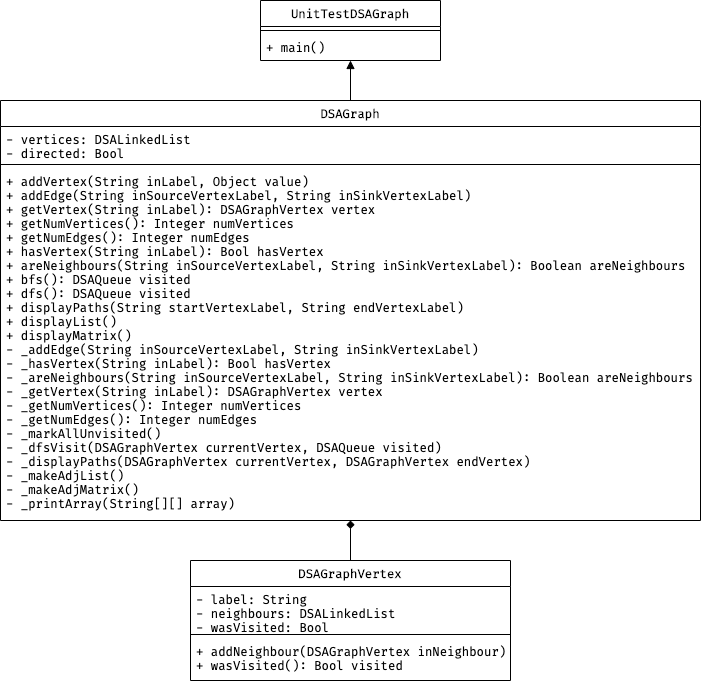

The diagram above was exported from draw.io. Its source (the exported page's mxGraphModel, read from the mxfile embedded in the PNG):
<mxGraphModel dx="667" dy="829" grid="1" gridSize="10" guides="1" tooltips="1" connect="1" arrows="1" fold="1" page="1" pageScale="1" pageWidth="800" pageHeight="800" math="0" shadow="0">
  <root>
    <mxCell id="0" />
    <mxCell id="1" parent="0" />
    <mxCell id="MWVS0yfU9ljRbCC47P48-19" style="edgeStyle=orthogonalEdgeStyle;rounded=0;orthogonalLoop=1;jettySize=auto;html=1;exitX=0.5;exitY=1;exitDx=0;exitDy=0;entryX=0.5;entryY=0;entryDx=0;entryDy=0;fontFamily=Fira Code;startArrow=block;startFill=1;endArrow=none;endFill=0;" parent="1" source="MWVS0yfU9ljRbCC47P48-5" target="MWVS0yfU9ljRbCC47P48-1" edge="1">
      <mxGeometry relative="1" as="geometry" />
    </mxCell>
    <mxCell id="2" style="edgeStyle=orthogonalEdgeStyle;rounded=0;orthogonalLoop=1;jettySize=auto;html=1;exitX=0.5;exitY=0;exitDx=0;exitDy=0;entryX=0.5;entryY=1;entryDx=0;entryDy=0;entryPerimeter=0;endArrow=diamond;endFill=1;" parent="1" source="MWVS0yfU9ljRbCC47P48-12" target="MWVS0yfU9ljRbCC47P48-4" edge="1">
      <mxGeometry relative="1" as="geometry" />
    </mxCell>
    <mxCell id="MWVS0yfU9ljRbCC47P48-1" value="DSAGraph" style="swimlane;fontStyle=1;align=center;verticalAlign=top;childLayout=stackLayout;horizontal=1;startSize=26;horizontalStack=0;resizeParent=1;resizeParentMax=0;resizeLast=0;collapsible=1;marginBottom=0;fontFamily=Fira Code;" parent="1" vertex="1">
      <mxGeometry x="50" y="160" width="700" height="420" as="geometry" />
    </mxCell>
    <mxCell id="MWVS0yfU9ljRbCC47P48-2" value="- vertices: DSALinkedList&#10;- directed: Bool" style="text;strokeColor=none;fillColor=none;align=left;verticalAlign=top;spacingLeft=4;spacingRight=4;overflow=hidden;rotatable=0;points=[[0,0.5],[1,0.5]];portConstraint=eastwest;fontFamily=Fira Code;" parent="MWVS0yfU9ljRbCC47P48-1" vertex="1">
      <mxGeometry y="26" width="700" height="34" as="geometry" />
    </mxCell>
    <mxCell id="MWVS0yfU9ljRbCC47P48-3" value="" style="line;strokeWidth=1;fillColor=none;align=left;verticalAlign=middle;spacingTop=-1;spacingLeft=3;spacingRight=3;rotatable=0;labelPosition=right;points=[];portConstraint=eastwest;" parent="MWVS0yfU9ljRbCC47P48-1" vertex="1">
      <mxGeometry y="60" width="700" height="8" as="geometry" />
    </mxCell>
    <mxCell id="MWVS0yfU9ljRbCC47P48-4" value="+ addVertex(String inLabel, Object value)&#10;+ addEdge(String inSourceVertexLabel, String inSinkVertexLabel)&#10;+ getVertex(String inLabel): DSAGraphVertex vertex&#10;+ getNumVertices(): Integer numVertices&#10;+ getNumEdges(): Integer numEdges&#10;+ hasVertex(String inLabel): Bool hasVertex&#10;+ areNeighbours(String inSourceVertexLabel, String inSinkVertexLabel): Boolean areNeighbours&#10;+ bfs(): DSAQueue visited&#10;+ dfs(): DSAQueue visited&#10;+ displayPaths(String startVertexLabel, String endVertexLabel)&#10;+ displayList()&#10;+ displayMatrix()&#10;- _addEdge(String inSourceVertexLabel, String inSinkVertexLabel)&#10;- _hasVertex(String inLabel): Bool hasVertex&#10;- _areNeighbours(String inSourceVertexLabel, String inSinkVertexLabel): Boolean areNeighbours&#10;- _getVertex(String inLabel): DSAGraphVertex vertex&#10;- _getNumVertices(): Integer numVertices&#10;- _getNumEdges(): Integer numEdges&#10;- _markAllUnvisited()&#10;- _dfsVisit(DSAGraphVertex currentVertex, DSAQueue visited)&#10;- _displayPaths(DSAGraphVertex currentVertex, DSAGraphVertex endVertex)&#10;- _makeAdjList()&#10;- _makeAdjMatrix()&#10;- _printArray(String[][] array)&#10;&#10;" style="text;strokeColor=none;fillColor=none;align=left;verticalAlign=top;spacingLeft=4;spacingRight=4;overflow=hidden;rotatable=0;points=[[0,0.5],[1,0.5]];portConstraint=eastwest;fontFamily=Fira Code;" parent="MWVS0yfU9ljRbCC47P48-1" vertex="1">
      <mxGeometry y="68" width="700" height="352" as="geometry" />
    </mxCell>
    <mxCell id="MWVS0yfU9ljRbCC47P48-5" value="UnitTestDSAGraph" style="swimlane;fontStyle=1;align=center;verticalAlign=top;childLayout=stackLayout;horizontal=1;startSize=26;horizontalStack=0;resizeParent=1;resizeParentMax=0;resizeLast=0;collapsible=1;marginBottom=0;fontFamily=Fira Code;" parent="1" vertex="1">
      <mxGeometry x="310" y="60" width="180" height="60" as="geometry" />
    </mxCell>
    <mxCell id="MWVS0yfU9ljRbCC47P48-7" value="" style="line;strokeWidth=1;fillColor=none;align=left;verticalAlign=middle;spacingTop=-1;spacingLeft=3;spacingRight=3;rotatable=0;labelPosition=right;points=[];portConstraint=eastwest;" parent="MWVS0yfU9ljRbCC47P48-5" vertex="1">
      <mxGeometry y="26" width="180" height="8" as="geometry" />
    </mxCell>
    <mxCell id="MWVS0yfU9ljRbCC47P48-8" value="+ main()" style="text;strokeColor=none;align=left;verticalAlign=top;spacingLeft=4;spacingRight=4;overflow=hidden;rotatable=0;points=[[0,0.5],[1,0.5]];portConstraint=eastwest;fontFamily=Fira Code;" parent="MWVS0yfU9ljRbCC47P48-5" vertex="1">
      <mxGeometry y="34" width="180" height="26" as="geometry" />
    </mxCell>
    <mxCell id="MWVS0yfU9ljRbCC47P48-12" value="DSAGraphVertex" style="swimlane;fontStyle=1;align=center;verticalAlign=top;childLayout=stackLayout;horizontal=1;startSize=26;horizontalStack=0;resizeParent=1;resizeParentMax=0;resizeLast=0;collapsible=1;marginBottom=0;fontFamily=Fira Code;" parent="1" vertex="1">
      <mxGeometry x="240" y="620" width="320" height="120" as="geometry" />
    </mxCell>
    <mxCell id="MWVS0yfU9ljRbCC47P48-13" value="- label: String &#10;- neighbours: DSALinkedList&#10;- wasVisited: Bool" style="text;strokeColor=none;fillColor=none;align=left;verticalAlign=top;spacingLeft=4;spacingRight=4;overflow=hidden;rotatable=0;points=[[0,0.5],[1,0.5]];portConstraint=eastwest;fontFamily=Fira Code;" parent="MWVS0yfU9ljRbCC47P48-12" vertex="1">
      <mxGeometry y="26" width="320" height="44" as="geometry" />
    </mxCell>
    <mxCell id="MWVS0yfU9ljRbCC47P48-14" value="" style="line;strokeWidth=1;fillColor=none;align=left;verticalAlign=middle;spacingTop=-1;spacingLeft=3;spacingRight=3;rotatable=0;labelPosition=right;points=[];portConstraint=eastwest;" parent="MWVS0yfU9ljRbCC47P48-12" vertex="1">
      <mxGeometry y="70" width="320" height="8" as="geometry" />
    </mxCell>
    <mxCell id="MWVS0yfU9ljRbCC47P48-15" value="+ addNeighbour(DSAGraphVertex inNeighbour)&#10;+ wasVisited(): Bool visited&#10;" style="text;strokeColor=none;fillColor=none;align=left;verticalAlign=top;spacingLeft=4;spacingRight=4;overflow=hidden;rotatable=0;points=[[0,0.5],[1,0.5]];portConstraint=eastwest;fontFamily=Fira Code;" parent="MWVS0yfU9ljRbCC47P48-12" vertex="1">
      <mxGeometry y="78" width="320" height="42" as="geometry" />
    </mxCell>
  </root>
</mxGraphModel>